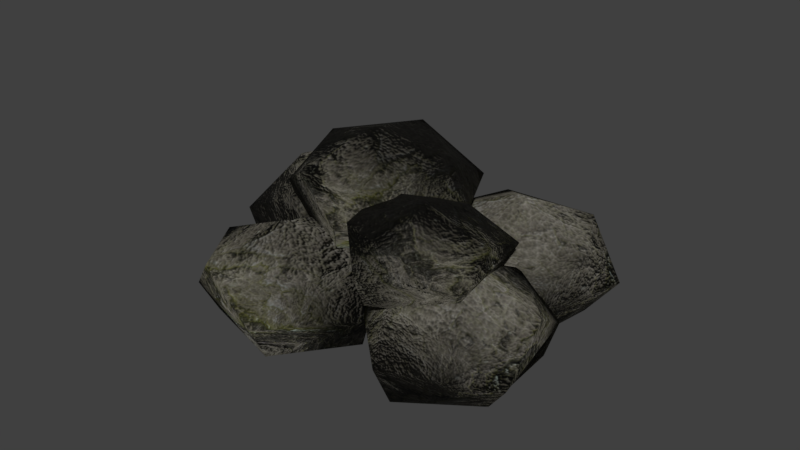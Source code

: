 # Source: stones.blend  (saved by Blender 5.2.45; exported with 4.5.12 LTS)
import bpy
from mathutils import Matrix  # noqa: F401  (used for matrix-valued properties, if any)

bpy.ops.wm.read_factory_settings(use_empty=True)
scene = bpy.context.scene
scene.name = 'Scene'

# ---- collections
col_collection_1 = bpy.data.collections.new('Collection 1'); scene.collection.children.link(col_collection_1)

# ---- images (referenced by path relative to the original .blend; pixels are not part of the script)
import os
ASSET_DIR = os.environ.get("B2B_ASSET_DIR", "")  # directory of the original .blend (textures are referenced by path, not embedded)
HERE = os.path.dirname(os.path.abspath(__file__))  # packed textures are extracted next to this script under _unpacked/

def load_image(name, relpath, width, height, colorspace="sRGB"):
    """Load a texture the original file referenced (path relative to the .blend, or extracted next to this script)."""
    p = next((c for c in (os.path.join(HERE, relpath), os.path.join(ASSET_DIR, relpath)) if relpath and os.path.exists(c)), "")
    if p:
        img = bpy.data.images.load(p, check_existing=True)
        img.name = name
    else:  # same state as the original file: an image datablock whose file is absent (Cycles renders it pink)
        img = bpy.data.images.new(name, width, height)
        img.source = "FILE"
        img.filepath = "//" + (relpath or name)
    img.colorspace_settings.name = colorspace
    return img
img_stoneaxe_c_png_002 = load_image('stoneaxe_c.png.002', '_unpacked/stoneaxe_c.0c7a5d21.png', 1024, 1024, 'sRGB')
img_stoneaxe_n_png_002 = load_image('stoneaxe_n.png.002', '_unpacked/stoneaxe_n.c59c40ea.png', 1024, 1024, 'Non-Color')

# ---- materials (node trees are filled in below, after node groups)
mat_material_007 = bpy.data.materials.new('Material.007')
mat_material_007.use_backface_culling_lightprobe_volume = False
mat_material_007.use_transparent_shadow = False

# ---- material node trees
mat_material_007.use_nodes = True; mat_material_007.node_tree.nodes.clear()
_N = mat_material_007.node_tree.nodes; _L = mat_material_007.node_tree.links
n0 = _N.new('ShaderNodeBsdfPrincipled'); n0.name = 'Principled BSDF'; n0.location = (10, 300)
n0.distribution = 'GGX'
n0.subsurface_method = 'BURLEY'
n0.inputs[2].default_value = 0.9
n0.inputs[3].default_value = 1.45
n0.inputs[13].default_value = 0.1
n0.inputs[27].default_value = (0.0, 0.0, 0.0, 1.0)
n0.inputs[28].default_value = 1.0
n1 = _N.new('ShaderNodeOutputMaterial'); n1.name = 'Material Output'; n1.location = (300, 300)
n2 = _N.new('ShaderNodeTexImage'); n2.name = 'Image Texture'; n2.location = (-380, 265)
n2.image = img_stoneaxe_c_png_002
n3 = _N.new('ShaderNodeTexImage'); n3.name = 'Image Texture.001'; n3.location = (-507, -44)
n3.image = img_stoneaxe_n_png_002
n4 = _N.new('ShaderNodeNormalMap'); n4.name = 'Normal Map'; n4.location = (-217, -83)
n4.inputs[0].default_value = 2.8
_L.new(n0.outputs[0], n1.inputs[0])
_L.new(n2.outputs[0], n0.inputs[0])
_L.new(n3.outputs[0], n4.inputs[1])
_L.new(n4.outputs[0], n0.inputs[5])
n1.is_active_output = True

# ---- world
world_world = bpy.data.worlds.new('World'); scene.world = world_world
world_world.use_nodes = True; world_world.node_tree.nodes.clear()
_N = world_world.node_tree.nodes; _L = world_world.node_tree.links
n0 = _N.new('ShaderNodeOutputWorld'); n0.name = 'World Output'; n0.location = (280, 0)
n1 = _N.new('ShaderNodeBackground'); n1.name = 'Background'; n1.location = (0, 0)
n1.inputs[0].default_value = (0.05088, 0.05088, 0.05088, 1.0)
n2 = _N.new('NodeFrame'); n2.name = 'Frame'; n2.location = (0, 0)
n2.label = 'Versioning: Use Nodes was removed'
n2.width = 160
n0.parent = n2
n1.parent = n2
_L.new(n1.outputs[0], n0.inputs[0])
n0.is_active_output = True
world_world.color = (0.05088, 0.05088, 0.05088)
world_world.use_sun_shadow = False
world_world.sun_shadow_jitter_overblur = 0.0
world_world.cycles.sampling_method = 'MANUAL'

# ---- meshes
me_icosphere_002 = bpy.data.meshes.new('Icosphere.002')
me_icosphere_002.from_pydata([(0.01497, -0.13, 0.04858), (0.07914, -0.06099, 0.0976), (-0.03839, -0.102, 0.1004), (-0.1275, -0.05221, 0.04809), (-0.1072, -0.05482, 0.0), (0.1275, 0.002202, 0.04915), (0.008627, 0.01612, 0.1361), (-0.09092, 0.01766, 0.09888), (-0.1151, 0.09346, 0.05542), (0.04018, 0.13, 0.04702), (0.09411, 0.07364, 0.09441), (-0.007386, 0.1253, 0.09753), (0.007964, -0.08886, 0.0), (0.1089, 0.002786, 0.0), (-0.09348, 0.0716, 0.0), (0.04197, 0.105, 0.0)], [], [(0, 1, 2), (1, 0, 5), (0, 2, 3), (0, 3, 4, 12), (8, 9, 15, 14), (1, 5, 10), (2, 1, 6), (3, 2, 7), (9, 5, 13, 15), (5, 0, 12, 13), (1, 10, 6), (2, 6, 7), (3, 7, 8), (3, 8, 14, 4), (5, 9, 10), (6, 10, 11), (7, 6, 11), (8, 7, 11), (9, 8, 11), (10, 9, 11)])
me_icosphere_002.polygons.foreach_set('use_smooth', [True] * 20)
_uv = me_icosphere_002.uv_layers.new(name='UVMap')
_uv.uv.foreach_set('vector', [0.2986, 0.5425, 0.35, 0.6457, 0.2557, 0.6247, 0.35, 0.6457, 0.2986, 0.5425, 0.4634, 0.6745, 0.2986, 0.5425, 0.2557, 0.6247, 0.1125, 0.6395, 0.2986, 0.5425, 0.1125, 0.6395, 0.00918, 0.5557, 0.3168, 0.3132, 0.1742, 0.8307, 0.3736, 0.8697, 0.4748, 0.986, 0.01925, 0.9835, 0.35, 0.6457, 0.4634, 0.6745, 0.3772, 0.7495, 0.2557, 0.6247, 0.35, 0.6457, 0.2986, 0.7134, 0.1125, 0.6395, 0.2557, 0.6247, 0.2084, 0.7279, 0.3736, 0.8697, 0.4634, 0.6745, 0.5851, 0.6464, 0.4748, 0.986, 0.4634, 0.6745, 0.2986, 0.5425, 0.3168, 0.3132, 0.5851, 0.6464, 0.35, 0.6457, 0.3772, 0.7495, 0.2986, 0.7134, 0.2557, 0.6247, 0.2986, 0.7134, 0.2084, 0.7279, 0.1125, 0.6395, 0.2084, 0.7279, 0.1742, 0.8307, 0.1125, 0.6395, 0.1742, 0.8307, 0.01925, 0.9835, 0.00918, 0.5557, 0.4634, 0.6745, 0.3736, 0.8697, 0.3772, 0.7495, 0.2986, 0.7134, 0.3772, 0.7495, 0.2996, 0.804, 0.2084, 0.7279, 0.2986, 0.7134, 0.2996, 0.804, 0.1742, 0.8307, 0.2084, 0.7279, 0.2996, 0.804, 0.3736, 0.8697, 0.1742, 0.8307, 0.2996, 0.804, 0.3772, 0.7495, 0.3736, 0.8697, 0.2996, 0.804])
me_icosphere_002.materials.append(mat_material_007)
me_icosphere_002.use_remesh_fix_poles = True
me_icosphere_002.use_remesh_preserve_attributes = False
me_icosphere_002.use_mirror_vertex_groups = False
me_icosphere_002.update()

# ---- objects
ob_stone_01 = bpy.data.objects.new('Stone_01', me_icosphere_002)
ob_stone_02 = bpy.data.objects.new('Stone_02', me_icosphere_002)
ob_stone_03 = bpy.data.objects.new('Stone_03', me_icosphere_002)
ob_stone_04 = bpy.data.objects.new('Stone_04', me_icosphere_002)
ob_stone_05 = bpy.data.objects.new('Stone_05', me_icosphere_002)
ob_stone_06 = bpy.data.objects.new('Stone_06', me_icosphere_002)

# ---- transforms, parenting, visibility, modifiers, constraints
ob_stone_01.location = (-0.13, 0.07, 0.0)
ob_stone_01.rotation_euler = (0.0, 0.0, 0.25)
ob_stone_01.scale = (1.1, 1.045, 1.1)
ob_stone_01.lineart.crease_threshold = 0.0
ob_stone_02.location = (0.1, 0.1, 0.0)
ob_stone_02.rotation_euler = (0.0, 0.0, 1.7)
ob_stone_02.scale = (0.95, 0.9215, 0.95)
ob_stone_02.lineart.crease_threshold = 0.0
ob_stone_03.location = (-0.08, -0.1, 0.0)
ob_stone_03.rotation_euler = (0.0, 0.0, 2.6)
ob_stone_03.scale = (0.88, 0.8712, 0.88)
ob_stone_03.lineart.crease_threshold = 0.0
ob_stone_04.location = (0.14, -0.07, 0.0)
ob_stone_04.rotation_euler = (0.0, 0.0, 0.9)
ob_stone_04.scale = (0.86, 0.8686, 0.86)
ob_stone_04.lineart.crease_threshold = 0.0
ob_stone_05.location = (-0.055, 0.025, 0.085)
ob_stone_05.rotation_euler = (0.0, 0.0, 3.7)
ob_stone_05.scale = (0.92, 0.9476, 0.92)
ob_stone_05.lineart.crease_threshold = 0.0
ob_stone_06.location = (0.065, -0.06, 0.08)
ob_stone_06.rotation_euler = (0.0, 0.0, 4.6)
ob_stone_06.scale = (0.75, 0.7875, 0.75)
ob_stone_06.lineart.crease_threshold = 0.0

# ---- collection membership
scene.collection.objects.link(ob_stone_01)
scene.collection.objects.link(ob_stone_02)
scene.collection.objects.link(ob_stone_03)
scene.collection.objects.link(ob_stone_04)
scene.collection.objects.link(ob_stone_05)
scene.collection.objects.link(ob_stone_06)

# ---- scene / render settings (as saved in the file)
scene.frame_start = 1; scene.frame_end = 250; scene.frame_set(1)
scene.render.engine = 'BLENDER_EEVEE_NEXT'
scene.render.resolution_percentage = 50
scene.render.dither_intensity = 0.0
scene.render.bake_bias = 0.0
scene.render.bake_samples = 0
scene.cycles.use_denoising = False
scene.cycles.samples = 128
scene.cycles.sampling_pattern = 'TABULATED_SOBOL'
scene.cycles.light_sampling_threshold = 0.0
scene.cycles.use_adaptive_sampling = False
scene.cycles.use_light_tree = False
scene.cycles.blur_glossy = 0.0
scene.cycles.sample_clamp_indirect = 0.0
scene.eevee.fast_gi_thickness_near = 0.1
scene.eevee.fast_gi_thickness_far = 0.0
scene.view_settings.view_transform = 'Standard'
bpy.context.view_layer.update()

# ---- added for rendering (the .blend has no active camera and no usable light): camera, sun
cam_auto = bpy.data.cameras.new('AutoCamera')
cam_auto.lens = 50.0
cam_auto.sensor_width = 36.0
cam_auto.clip_end = 1000.0
ob_auto_camera = bpy.data.objects.new('AutoCamera', cam_auto)
scene.collection.objects.link(ob_auto_camera)
ob_auto_camera.location = (0.73926, -0.898137, 0.697696)
ob_auto_camera.rotation_euler = (1.09748, -7.21219e-08, 0.694738)
scene.camera = ob_auto_camera
light_auto_sun = bpy.data.lights.new('AutoSun', 'SUN')
light_auto_sun.energy = 3.0
light_auto_sun.angle = 0.0523599
ob_auto_sun = bpy.data.objects.new('AutoSun', light_auto_sun)
scene.collection.objects.link(ob_auto_sun)
ob_auto_sun.rotation_euler = (0.872665, 0.174533, 0.523599)
bpy.context.view_layer.update()
